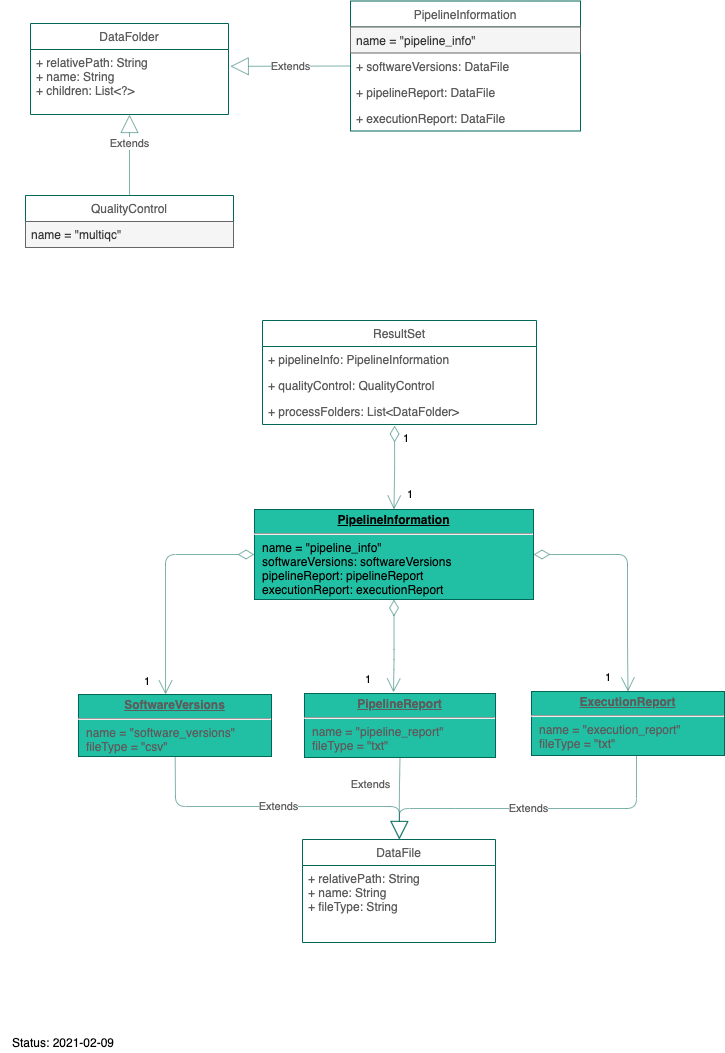

The diagram above was exported from draw.io. Its source (the exported page's mxGraphModel, read from the mxfile embedded in the PNG):
<mxGraphModel dx="791" dy="355" grid="0" gridSize="10" guides="1" tooltips="1" connect="1" arrows="1" fold="1" page="1" pageScale="1" pageWidth="850" pageHeight="1100" math="0" shadow="0" extFonts="Permanent Marker^https://fonts.googleapis.com/css?family=Permanent+Marker">
  <root>
    <mxCell id="wfgS4iTbhgX1p_zGg7pU-0" />
    <mxCell id="wfgS4iTbhgX1p_zGg7pU-1" parent="wfgS4iTbhgX1p_zGg7pU-0" />
    <mxCell id="wfgS4iTbhgX1p_zGg7pU-2" value="ResultSet" style="swimlane;fontStyle=0;childLayout=stackLayout;horizontal=1;startSize=26;fillColor=none;horizontalStack=0;resizeParent=1;resizeParentMax=0;resizeLast=0;collapsible=1;marginBottom=0;strokeColor=#006658;fontColor=#5C5C5C;" parent="wfgS4iTbhgX1p_zGg7pU-1" vertex="1">
      <mxGeometry x="288" y="349" width="274" height="104" as="geometry" />
    </mxCell>
    <mxCell id="wfgS4iTbhgX1p_zGg7pU-3" value="+ pipelineInfo: PipelineInformation" style="text;strokeColor=none;fillColor=none;align=left;verticalAlign=top;spacingLeft=4;spacingRight=4;overflow=hidden;rotatable=0;points=[[0,0.5],[1,0.5]];portConstraint=eastwest;fontColor=#5C5C5C;" parent="wfgS4iTbhgX1p_zGg7pU-2" vertex="1">
      <mxGeometry y="26" width="274" height="26" as="geometry" />
    </mxCell>
    <mxCell id="wfgS4iTbhgX1p_zGg7pU-4" value="+ qualityControl: QualityControl" style="text;strokeColor=none;fillColor=none;align=left;verticalAlign=top;spacingLeft=4;spacingRight=4;overflow=hidden;rotatable=0;points=[[0,0.5],[1,0.5]];portConstraint=eastwest;fontColor=#5C5C5C;" parent="wfgS4iTbhgX1p_zGg7pU-2" vertex="1">
      <mxGeometry y="52" width="274" height="26" as="geometry" />
    </mxCell>
    <mxCell id="wfgS4iTbhgX1p_zGg7pU-5" value="+ processFolders: List&lt;DataFolder&gt;" style="text;strokeColor=none;fillColor=none;align=left;verticalAlign=top;spacingLeft=4;spacingRight=4;overflow=hidden;rotatable=0;points=[[0,0.5],[1,0.5]];portConstraint=eastwest;fontColor=#5C5C5C;" parent="wfgS4iTbhgX1p_zGg7pU-2" vertex="1">
      <mxGeometry y="78" width="274" height="26" as="geometry" />
    </mxCell>
    <mxCell id="wfgS4iTbhgX1p_zGg7pU-6" value="PipelineInformation" style="swimlane;fontStyle=0;childLayout=stackLayout;horizontal=1;startSize=26;fillColor=none;horizontalStack=0;resizeParent=1;resizeParentMax=0;resizeLast=0;collapsible=1;marginBottom=0;strokeColor=#006658;fontColor=#5C5C5C;" parent="wfgS4iTbhgX1p_zGg7pU-1" vertex="1">
      <mxGeometry x="376" y="29.5" width="230" height="130" as="geometry" />
    </mxCell>
    <mxCell id="wfgS4iTbhgX1p_zGg7pU-7" value="name = &quot;pipeline_info&quot;" style="text;strokeColor=#666666;fillColor=#f5f5f5;align=left;verticalAlign=top;spacingLeft=4;spacingRight=4;overflow=hidden;rotatable=0;points=[[0,0.5],[1,0.5]];portConstraint=eastwest;rounded=0;sketch=0;fontColor=#333333;" parent="wfgS4iTbhgX1p_zGg7pU-6" vertex="1">
      <mxGeometry y="26" width="230" height="26" as="geometry" />
    </mxCell>
    <mxCell id="wfgS4iTbhgX1p_zGg7pU-8" value="+ softwareVersions: DataFile" style="text;strokeColor=none;fillColor=none;align=left;verticalAlign=top;spacingLeft=4;spacingRight=4;overflow=hidden;rotatable=0;points=[[0,0.5],[1,0.5]];portConstraint=eastwest;fontColor=#5C5C5C;" parent="wfgS4iTbhgX1p_zGg7pU-6" vertex="1">
      <mxGeometry y="52" width="230" height="26" as="geometry" />
    </mxCell>
    <mxCell id="wfgS4iTbhgX1p_zGg7pU-9" value="+ pipelineReport: DataFile" style="text;strokeColor=none;fillColor=none;align=left;verticalAlign=top;spacingLeft=4;spacingRight=4;overflow=hidden;rotatable=0;points=[[0,0.5],[1,0.5]];portConstraint=eastwest;fontColor=#5C5C5C;" parent="wfgS4iTbhgX1p_zGg7pU-6" vertex="1">
      <mxGeometry y="78" width="230" height="26" as="geometry" />
    </mxCell>
    <mxCell id="wfgS4iTbhgX1p_zGg7pU-10" value="+ executionReport: DataFile" style="text;strokeColor=none;fillColor=none;align=left;verticalAlign=top;spacingLeft=4;spacingRight=4;overflow=hidden;rotatable=0;points=[[0,0.5],[1,0.5]];portConstraint=eastwest;fontColor=#5C5C5C;" parent="wfgS4iTbhgX1p_zGg7pU-6" vertex="1">
      <mxGeometry y="104" width="230" height="26" as="geometry" />
    </mxCell>
    <mxCell id="wfgS4iTbhgX1p_zGg7pU-14" value="QualityControl" style="swimlane;fontStyle=0;childLayout=stackLayout;horizontal=1;startSize=26;fillColor=none;horizontalStack=0;resizeParent=1;resizeParentMax=0;resizeLast=0;collapsible=1;marginBottom=0;strokeColor=#006658;fontColor=#5C5C5C;" parent="wfgS4iTbhgX1p_zGg7pU-1" vertex="1">
      <mxGeometry x="51" y="224" width="208" height="52" as="geometry" />
    </mxCell>
    <mxCell id="wfgS4iTbhgX1p_zGg7pU-15" value="name = &quot;multiqc&quot;" style="text;strokeColor=#666666;fillColor=#f5f5f5;align=left;verticalAlign=top;spacingLeft=4;spacingRight=4;overflow=hidden;rotatable=0;points=[[0,0.5],[1,0.5]];portConstraint=eastwest;rounded=0;sketch=0;fontColor=#333333;" parent="wfgS4iTbhgX1p_zGg7pU-14" vertex="1">
      <mxGeometry y="26" width="208" height="26" as="geometry" />
    </mxCell>
    <mxCell id="wfgS4iTbhgX1p_zGg7pU-19" value="&lt;p style=&quot;margin: 0px ; margin-top: 4px ; text-align: center ; text-decoration: underline&quot;&gt;&lt;b&gt;SoftwareVersions&lt;/b&gt;&lt;/p&gt;&lt;hr&gt;&lt;p style=&quot;margin: 0px ; margin-left: 8px&quot;&gt;name = &quot;software_versions&quot;&lt;/p&gt;&lt;p style=&quot;margin: 0px ; margin-left: 8px&quot;&gt;fileType = &quot;csv&quot;&lt;/p&gt;" style="verticalAlign=top;align=left;overflow=fill;fontSize=12;fontFamily=Helvetica;html=1;fillColor=#21C0A5;strokeColor=#006658;fontColor=#5C5C5C;" parent="wfgS4iTbhgX1p_zGg7pU-1" vertex="1">
      <mxGeometry x="104" y="723" width="193" height="62" as="geometry" />
    </mxCell>
    <mxCell id="wfgS4iTbhgX1p_zGg7pU-20" value="&lt;p style=&quot;margin: 0px ; margin-top: 4px ; text-align: center ; text-decoration: underline&quot;&gt;&lt;b&gt;PipelineReport&lt;/b&gt;&lt;/p&gt;&lt;hr&gt;&lt;p style=&quot;margin: 0px ; margin-left: 8px&quot;&gt;name = &quot;pipeline_report&quot;&lt;/p&gt;&lt;p style=&quot;margin: 0px ; margin-left: 8px&quot;&gt;fileType = &quot;txt&quot;&lt;/p&gt;&lt;p style=&quot;margin: 0px ; margin-left: 8px&quot;&gt;&lt;br&gt;&lt;/p&gt;" style="verticalAlign=top;align=left;overflow=fill;fontSize=12;fontFamily=Helvetica;html=1;fillColor=#21C0A5;strokeColor=#006658;fontColor=#5C5C5C;" parent="wfgS4iTbhgX1p_zGg7pU-1" vertex="1">
      <mxGeometry x="330" y="722" width="191" height="64" as="geometry" />
    </mxCell>
    <mxCell id="wfgS4iTbhgX1p_zGg7pU-21" value="&lt;p style=&quot;margin: 0px ; margin-top: 4px ; text-align: center ; text-decoration: underline&quot;&gt;&lt;b&gt;ExecutionReport&lt;/b&gt;&lt;/p&gt;&lt;hr&gt;&lt;p style=&quot;margin: 0px ; margin-left: 8px&quot;&gt;name = &quot;execution_report&quot;&lt;/p&gt;&lt;p style=&quot;margin: 0px ; margin-left: 8px&quot;&gt;fileType = &quot;txt&quot;&lt;br&gt;&lt;br&gt;&lt;/p&gt;" style="verticalAlign=top;align=left;overflow=fill;fontSize=12;fontFamily=Helvetica;html=1;fillColor=#21C0A5;strokeColor=#006658;fontColor=#5C5C5C;" parent="wfgS4iTbhgX1p_zGg7pU-1" vertex="1">
      <mxGeometry x="557" y="720" width="193" height="64" as="geometry" />
    </mxCell>
    <mxCell id="wfgS4iTbhgX1p_zGg7pU-22" value="DataFolder" style="swimlane;fontStyle=0;childLayout=stackLayout;horizontal=1;startSize=26;fillColor=none;horizontalStack=0;resizeParent=1;resizeParentMax=0;resizeLast=0;collapsible=1;marginBottom=0;strokeColor=#006658;fontColor=#5C5C5C;" parent="wfgS4iTbhgX1p_zGg7pU-1" vertex="1">
      <mxGeometry x="56" y="52" width="198" height="91" as="geometry" />
    </mxCell>
    <mxCell id="wfgS4iTbhgX1p_zGg7pU-23" value="+ relativePath: String&#10;+ name: String&#10;+ children: List&lt;?&gt;" style="text;strokeColor=none;fillColor=none;align=left;verticalAlign=top;spacingLeft=4;spacingRight=4;overflow=hidden;rotatable=0;points=[[0,0.5],[1,0.5]];portConstraint=eastwest;rounded=0;sketch=0;fontColor=#5C5C5C;" parent="wfgS4iTbhgX1p_zGg7pU-22" vertex="1">
      <mxGeometry y="26" width="198" height="65" as="geometry" />
    </mxCell>
    <mxCell id="wfgS4iTbhgX1p_zGg7pU-26" value="Extends" style="endArrow=block;endSize=16;endFill=0;html=1;strokeColor=#006658;fillColor=#21C0A5;fontColor=#5C5C5C;exitX=0.5;exitY=0;exitDx=0;exitDy=0;opacity=50;" parent="wfgS4iTbhgX1p_zGg7pU-1" source="wfgS4iTbhgX1p_zGg7pU-14" target="wfgS4iTbhgX1p_zGg7pU-23" edge="1">
      <mxGeometry x="0.2822" width="160" relative="1" as="geometry">
        <mxPoint x="71.5" y="395" as="sourcePoint" />
        <mxPoint x="147.04999999999995" y="127" as="targetPoint" />
        <Array as="points" />
        <mxPoint as="offset" />
      </mxGeometry>
    </mxCell>
    <mxCell id="wfgS4iTbhgX1p_zGg7pU-35" value="Extends" style="endArrow=block;endSize=16;endFill=0;html=1;strokeColor=#006658;fillColor=#21C0A5;fontColor=#5C5C5C;opacity=50;entryX=1.009;entryY=0.259;entryDx=0;entryDy=0;entryPerimeter=0;exitX=0;exitY=0.5;exitDx=0;exitDy=0;" parent="wfgS4iTbhgX1p_zGg7pU-1" source="wfgS4iTbhgX1p_zGg7pU-8" target="wfgS4iTbhgX1p_zGg7pU-23" edge="1">
      <mxGeometry width="160" relative="1" as="geometry">
        <mxPoint x="173" y="197" as="sourcePoint" />
        <mxPoint x="191.00600000000009" y="127.98800000000006" as="targetPoint" />
      </mxGeometry>
    </mxCell>
    <mxCell id="wfgS4iTbhgX1p_zGg7pU-40" value="&lt;p style=&quot;margin: 0px ; margin-top: 4px ; text-align: center ; text-decoration: underline&quot;&gt;&lt;b&gt;PipelineInformation&lt;/b&gt;&lt;/p&gt;&lt;hr&gt;&lt;p style=&quot;margin: 0px ; margin-left: 8px&quot;&gt;name = &quot;pipeline_info&quot;&lt;br&gt;softwareVersions: softwareVersions&lt;br&gt;pipelineReport: pipelineReport&lt;/p&gt;&lt;p style=&quot;margin: 0px ; margin-left: 8px&quot;&gt;executionReport: executionReport&lt;/p&gt;" style="verticalAlign=top;align=left;overflow=fill;fontSize=12;fontFamily=Helvetica;html=1;rounded=0;sketch=0;strokeColor=#006658;fillColor=#21C0A5;" parent="wfgS4iTbhgX1p_zGg7pU-1" vertex="1">
      <mxGeometry x="280" y="538" width="279" height="90" as="geometry" />
    </mxCell>
    <mxCell id="wfgS4iTbhgX1p_zGg7pU-41" value="" style="endArrow=open;html=1;endSize=12;startArrow=diamondThin;startSize=14;startFill=0;edgeStyle=orthogonalEdgeStyle;strokeColor=#006658;fillColor=#21C0A5;fontColor=#5C5C5C;opacity=50;exitX=0.482;exitY=1.038;exitDx=0;exitDy=0;entryX=0.5;entryY=0;entryDx=0;entryDy=0;exitPerimeter=0;" parent="wfgS4iTbhgX1p_zGg7pU-1" source="wfgS4iTbhgX1p_zGg7pU-5" target="wfgS4iTbhgX1p_zGg7pU-40" edge="1">
      <mxGeometry relative="1" as="geometry">
        <mxPoint x="542" y="445" as="sourcePoint" />
        <mxPoint x="702" y="445" as="targetPoint" />
      </mxGeometry>
    </mxCell>
    <mxCell id="wfgS4iTbhgX1p_zGg7pU-42" value="1" style="edgeLabel;resizable=0;html=1;align=left;verticalAlign=top;" parent="wfgS4iTbhgX1p_zGg7pU-41" connectable="0" vertex="1">
      <mxGeometry x="-1" relative="1" as="geometry">
        <mxPoint x="7" as="offset" />
      </mxGeometry>
    </mxCell>
    <mxCell id="wfgS4iTbhgX1p_zGg7pU-43" value="1" style="edgeLabel;resizable=0;html=1;align=right;verticalAlign=top;" parent="wfgS4iTbhgX1p_zGg7pU-41" connectable="0" vertex="1">
      <mxGeometry x="1" relative="1" as="geometry">
        <mxPoint x="19.5" y="-28.5" as="offset" />
      </mxGeometry>
    </mxCell>
    <mxCell id="wfgS4iTbhgX1p_zGg7pU-55" value="" style="endArrow=open;html=1;endSize=12;startArrow=diamondThin;startSize=14;startFill=0;edgeStyle=orthogonalEdgeStyle;strokeColor=#006658;fillColor=#21C0A5;fontColor=#5C5C5C;opacity=50;exitX=1;exitY=0.5;exitDx=0;exitDy=0;entryX=0.5;entryY=0;entryDx=0;entryDy=0;" parent="wfgS4iTbhgX1p_zGg7pU-1" source="wfgS4iTbhgX1p_zGg7pU-40" target="wfgS4iTbhgX1p_zGg7pU-21" edge="1">
      <mxGeometry relative="1" as="geometry">
        <mxPoint x="617" y="696" as="sourcePoint" />
        <mxPoint x="777" y="696" as="targetPoint" />
        <Array as="points">
          <mxPoint x="653" y="583" />
          <mxPoint x="653" y="670" />
        </Array>
      </mxGeometry>
    </mxCell>
    <mxCell id="wfgS4iTbhgX1p_zGg7pU-56" value="1" style="edgeLabel;resizable=0;html=1;align=right;verticalAlign=top;" parent="wfgS4iTbhgX1p_zGg7pU-55" connectable="0" vertex="1">
      <mxGeometry x="1" relative="1" as="geometry">
        <mxPoint x="-16.5" y="-27" as="offset" />
      </mxGeometry>
    </mxCell>
    <mxCell id="wfgS4iTbhgX1p_zGg7pU-57" value="" style="endArrow=open;html=1;endSize=12;startArrow=diamondThin;startSize=14;startFill=0;edgeStyle=orthogonalEdgeStyle;strokeColor=#006658;fillColor=#21C0A5;fontColor=#5C5C5C;opacity=50;exitX=0.5;exitY=1;exitDx=0;exitDy=0;entryX=0.466;entryY=-0.016;entryDx=0;entryDy=0;entryPerimeter=0;" parent="wfgS4iTbhgX1p_zGg7pU-1" source="wfgS4iTbhgX1p_zGg7pU-40" target="wfgS4iTbhgX1p_zGg7pU-20" edge="1">
      <mxGeometry relative="1" as="geometry">
        <mxPoint x="614" y="723" as="sourcePoint" />
        <mxPoint x="774" y="723" as="targetPoint" />
        <Array as="points">
          <mxPoint x="419" y="688" />
        </Array>
      </mxGeometry>
    </mxCell>
    <mxCell id="wfgS4iTbhgX1p_zGg7pU-58" value="1" style="edgeLabel;resizable=0;html=1;align=right;verticalAlign=top;" parent="wfgS4iTbhgX1p_zGg7pU-57" connectable="0" vertex="1">
      <mxGeometry x="1" relative="1" as="geometry">
        <mxPoint x="-22.01" y="-26" as="offset" />
      </mxGeometry>
    </mxCell>
    <mxCell id="wfgS4iTbhgX1p_zGg7pU-59" value="" style="endArrow=open;html=1;endSize=12;startArrow=diamondThin;startSize=14;startFill=0;edgeStyle=orthogonalEdgeStyle;strokeColor=#006658;fillColor=#21C0A5;fontColor=#5C5C5C;opacity=50;entryX=0.451;entryY=0;entryDx=0;entryDy=0;exitX=0;exitY=0.5;exitDx=0;exitDy=0;entryPerimeter=0;" parent="wfgS4iTbhgX1p_zGg7pU-1" source="wfgS4iTbhgX1p_zGg7pU-40" target="wfgS4iTbhgX1p_zGg7pU-19" edge="1">
      <mxGeometry relative="1" as="geometry">
        <mxPoint x="584" y="781" as="sourcePoint" />
        <mxPoint x="744" y="781" as="targetPoint" />
      </mxGeometry>
    </mxCell>
    <mxCell id="wfgS4iTbhgX1p_zGg7pU-60" value="1" style="edgeLabel;resizable=0;html=1;align=right;verticalAlign=top;" parent="wfgS4iTbhgX1p_zGg7pU-59" connectable="0" vertex="1">
      <mxGeometry x="1" relative="1" as="geometry">
        <mxPoint x="-15.04" y="-26" as="offset" />
      </mxGeometry>
    </mxCell>
    <mxCell id="khxIwpWHAflNjcDiam2T-3" value="DataFile" style="swimlane;fontStyle=0;childLayout=stackLayout;horizontal=1;startSize=26;fillColor=none;horizontalStack=0;resizeParent=1;resizeParentMax=0;resizeLast=0;collapsible=1;marginBottom=0;strokeColor=#006658;fontColor=#5C5C5C;" parent="wfgS4iTbhgX1p_zGg7pU-1" vertex="1">
      <mxGeometry x="328" y="868" width="193" height="103" as="geometry" />
    </mxCell>
    <mxCell id="khxIwpWHAflNjcDiam2T-4" value="+ relativePath: String&#10;+ name: String&#10;+ fileType: String&#10;" style="text;strokeColor=none;fillColor=none;align=left;verticalAlign=top;spacingLeft=4;spacingRight=4;overflow=hidden;rotatable=0;points=[[0,0.5],[1,0.5]];portConstraint=eastwest;fontColor=#5C5C5C;" parent="khxIwpWHAflNjcDiam2T-3" vertex="1">
      <mxGeometry y="26" width="193" height="77" as="geometry" />
    </mxCell>
    <mxCell id="khxIwpWHAflNjcDiam2T-7" value="Extends" style="endArrow=block;endSize=16;endFill=0;html=1;strokeColor=#006658;fillColor=#21C0A5;fontColor=#5C5C5C;opacity=50;exitX=0.544;exitY=1;exitDx=0;exitDy=0;exitPerimeter=0;" parent="wfgS4iTbhgX1p_zGg7pU-1" source="wfgS4iTbhgX1p_zGg7pU-21" edge="1">
      <mxGeometry width="160" relative="1" as="geometry">
        <mxPoint x="241.05999999999992" y="933.95" as="sourcePoint" />
        <mxPoint x="425" y="868" as="targetPoint" />
        <Array as="points">
          <mxPoint x="662" y="837" />
          <mxPoint x="481" y="837" />
          <mxPoint x="425" y="837" />
        </Array>
      </mxGeometry>
    </mxCell>
    <mxCell id="khxIwpWHAflNjcDiam2T-10" value="Extends" style="endArrow=block;endSize=16;endFill=0;html=1;strokeColor=#006658;fillColor=#21C0A5;fontColor=#5C5C5C;opacity=50;" parent="wfgS4iTbhgX1p_zGg7pU-1" source="wfgS4iTbhgX1p_zGg7pU-19" edge="1">
      <mxGeometry width="160" relative="1" as="geometry">
        <mxPoint x="261.05999999999995" y="953.95" as="sourcePoint" />
        <mxPoint x="425" y="868" as="targetPoint" />
        <Array as="points">
          <mxPoint x="201" y="835" />
          <mxPoint x="425" y="835" />
        </Array>
      </mxGeometry>
    </mxCell>
    <mxCell id="khxIwpWHAflNjcDiam2T-12" value="Extends" style="endArrow=block;endSize=16;endFill=0;html=1;strokeColor=#006658;fillColor=#21C0A5;fontColor=#5C5C5C;opacity=50;exitX=0.5;exitY=1;exitDx=0;exitDy=0;entryX=0.5;entryY=0;entryDx=0;entryDy=0;" parent="wfgS4iTbhgX1p_zGg7pU-1" source="wfgS4iTbhgX1p_zGg7pU-20" target="khxIwpWHAflNjcDiam2T-3" edge="1">
      <mxGeometry x="-0.335" y="-29" width="160" relative="1" as="geometry">
        <mxPoint x="210.69135802469123" y="795" as="sourcePoint" />
        <mxPoint x="435" y="878" as="targetPoint" />
        <Array as="points">
          <mxPoint x="425" y="813" />
        </Array>
        <mxPoint as="offset" />
      </mxGeometry>
    </mxCell>
    <mxCell id="khxIwpWHAflNjcDiam2T-13" value="Status: 2021-02-09" style="text;html=1;strokeColor=none;fillColor=none;align=center;verticalAlign=middle;whiteSpace=wrap;rounded=0;" parent="wfgS4iTbhgX1p_zGg7pU-1" vertex="1">
      <mxGeometry x="26" y="1061" width="126" height="20" as="geometry" />
    </mxCell>
  </root>
</mxGraphModel>